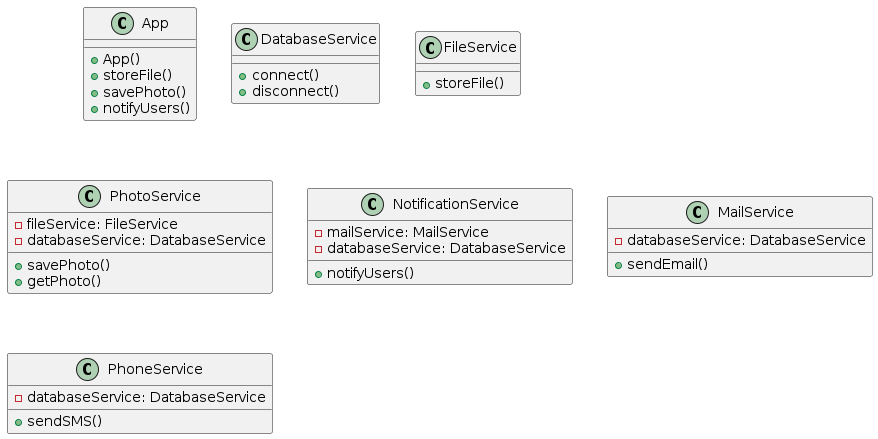

The diagram above was rendered by PlantUML. Its source (embedded in the PNG):
@startuml dependency_examples

class App {
  +App()
  +storeFile()
  +savePhoto()
  +notifyUsers()
}

class DatabaseService {
  +connect()
  +disconnect()
}
class FileService {
  +storeFile()
}
class PhotoService {
  -fileService: FileService
  -databaseService: DatabaseService
  +savePhoto()
  +getPhoto()
}
class NotificationService {
  -mailService: MailService
  -databaseService: DatabaseService
  +notifyUsers()
}
class MailService {
  -databaseService: DatabaseService
  +sendEmail()
}
class PhoneService {
  -databaseService: DatabaseService
  +sendSMS()
}

@enduml